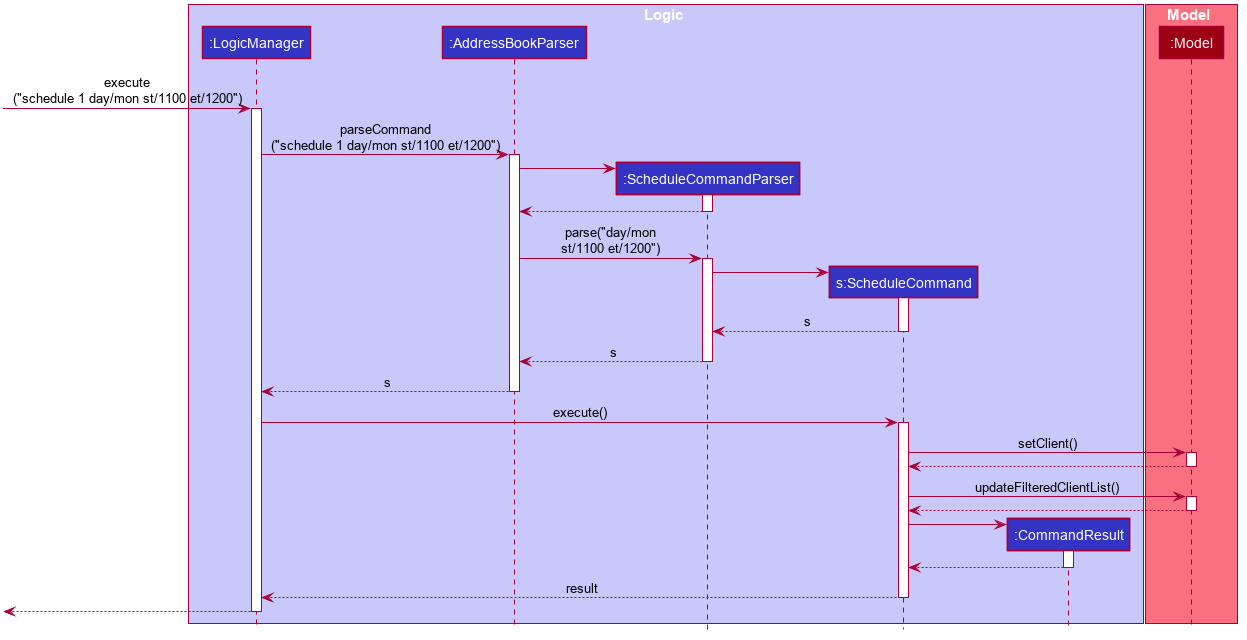

The diagram above was rendered by PlantUML. Its source (embedded in the PNG):
@startuml








skinparam BackgroundColor #FFFFFFF

skinparam Shadowing false

skinparam Class {
    FontColor #FFFFFF
    BorderThickness 1
    BorderColor #FFFFFF
    StereotypeFontColor #FFFFFF
    FontName Arial
}

skinparam Actor {
    BorderColor #000000
    Color #000000
    FontName Arial
}

skinparam Sequence {
    MessageAlign center
    BoxFontSize 15
    BoxPadding 0
    BoxFontColor #FFFFFF
    FontName Arial
}

skinparam Participant {
    FontColor #FFFFFFF
    Padding 20
}

skinparam MinClassWidth 50
skinparam ParticipantPadding 10
skinparam Shadowing false
skinparam DefaultTextAlignment center
skinparam packageStyle Rectangle

hide footbox
hide members
hide circle

box Logic #C8C8FA
participant ":LogicManager" as LogicManager #3333C4
participant ":AddressBookParser" as AddressBookParser #3333C4
participant ":ScheduleCommandParser" as ScheduleCommandParser #3333C4
participant "s:ScheduleCommand" as ScheduleCommand #3333C4
participant ":CommandResult" as CommandResult #3333C4
end box

box Model #F97181
participant ":Model" as Model #9D0012
end box

[-> LogicManager : execute\n("schedule 1 day/mon st/1100 et/1200")
activate LogicManager

LogicManager -> AddressBookParser : parseCommand\n("schedule 1 day/mon st/1100 et/1200")
activate AddressBookParser

create ScheduleCommandParser
AddressBookParser -> ScheduleCommandParser
activate ScheduleCommandParser

ScheduleCommandParser --> AddressBookParser
deactivate ScheduleCommandParser

AddressBookParser -> ScheduleCommandParser : parse("day/mon\nst/1100 et/1200")
activate ScheduleCommandParser

create ScheduleCommand
ScheduleCommandParser -> ScheduleCommand
activate ScheduleCommand

ScheduleCommand --> ScheduleCommandParser : s
deactivate ScheduleCommand

ScheduleCommandParser --> AddressBookParser : s
deactivate ScheduleCommandParser

AddressBookParser --> LogicManager : s
deactivate AddressBookParser

LogicManager -> ScheduleCommand : execute()
activate ScheduleCommand

ScheduleCommand -> Model : setClient()
activate Model

Model --> ScheduleCommand:
deactivate Model

ScheduleCommand -> Model: updateFilteredClientList()
activate Model

Model --> ScheduleCommand
deactivate Model

create CommandResult
ScheduleCommand -> CommandResult
activate CommandResult

CommandResult --> ScheduleCommand
deactivate CommandResult

ScheduleCommand --> LogicManager : result
deactivate ScheduleCommand

[<--LogicManager
deactivate LogicManager
@enduml